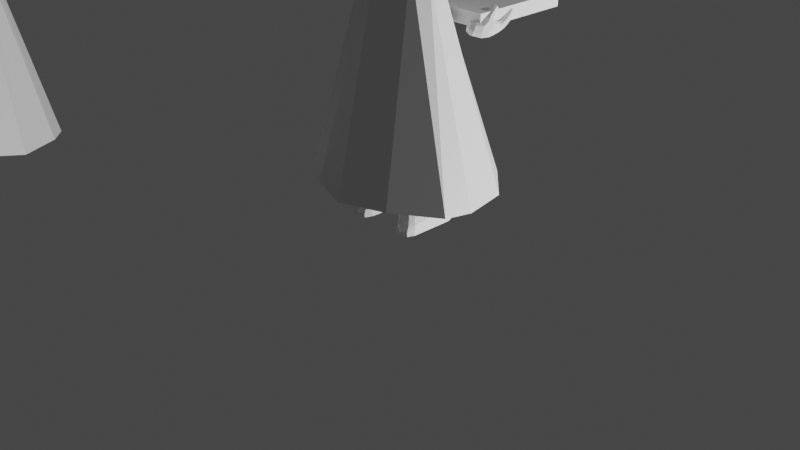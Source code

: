 # Source: pizza_delivery_walk.blend  (saved by Blender 2.93.21; exported with 4.5.12 LTS)
import bpy
from mathutils import Matrix  # noqa: F401  (used for matrix-valued properties, if any)

bpy.ops.wm.read_factory_settings(use_empty=True)
scene = bpy.context.scene
scene.name = 'Scene'

# ---- collections
col_collection = bpy.data.collections.new('Collection'); scene.collection.children.link(col_collection)

# ---- materials (node trees are filled in below, after node groups)
mat_material = bpy.data.materials.new('Material')
mat_material.alpha_threshold = 0.0
mat_material.use_transparent_shadow = False
mat_material.line_color = (0.0, 0.0, 0.0, 1.0)

# ---- material node trees
mat_material.use_nodes = True; mat_material.node_tree.nodes.clear()
_N = mat_material.node_tree.nodes; _L = mat_material.node_tree.links
n0 = _N.new('ShaderNodeOutputMaterial'); n0.name = 'Material Output'; n0.location = (300, 300)
n1 = _N.new('ShaderNodeBsdfPrincipled'); n1.name = 'Principled BSDF'; n1.location = (10, 300)
n1.distribution = 'GGX'
n1.subsurface_method = 'RANDOM_WALK_SKIN'
n1.inputs[2].default_value = 0.4
n1.inputs[3].default_value = 1.45
n1.inputs[27].default_value = (0.0, 0.0, 0.0, 1.0)
n1.inputs[28].default_value = 1.0
_L.new(n1.outputs[0], n0.inputs[0])
n0.is_active_output = True

# ---- world
world_world = bpy.data.worlds.new('World'); scene.world = world_world
world_world.use_nodes = True; world_world.node_tree.nodes.clear()
_N = world_world.node_tree.nodes; _L = world_world.node_tree.links
n0 = _N.new('ShaderNodeOutputWorld'); n0.name = 'World Output'; n0.location = (300, 300)
n1 = _N.new('ShaderNodeBackground'); n1.name = 'Background'; n1.location = (10, 300)
n1.inputs[0].default_value = (0.05088, 0.05088, 0.05088, 1.0)
_L.new(n1.outputs[0], n0.inputs[0])
n0.is_active_output = True
world_world.color = (0.05088, 0.05088, 0.05088)
world_world.use_sun_shadow = False
world_world.sun_shadow_jitter_overblur = 0.0

# ---- cameras
cam_camera = bpy.data.cameras.new('Camera')
cam_camera.clip_end = 100.0
cam_camera.ortho_scale = 7.314

# ---- lights
light_light = bpy.data.lights.new('Light', 'POINT')
light_light.transmission_factor = 0.0
light_light.energy = 5000.0
light_light.shadow_soft_size = 0.1
light_light.shadow_maximum_resolution = 0.006
light_light.use_absolute_resolution = True
light_light_001 = bpy.data.lights.new('Light.001', 'POINT')
light_light_001.transmission_factor = 0.0
light_light_001.energy = 5000.0
light_light_001.shadow_soft_size = 0.1
light_light_001.shadow_maximum_resolution = 0.006
light_light_001.use_absolute_resolution = True

# ---- meshes
me_cube = bpy.data.meshes.new('Cube')
me_cube.from_pydata([(-0.2958, -0.151, 0.2588), (-0.9519, -0.2976, -1.96), (0.0, 0.9775, -1.931), (0.0, -0.3064, 0.246), (0.0, -0.7845, -1.966), (0.0, 0.3998, 0.06824), (-0.895, 0.5011, -1.978), (-1.0, 0.0, -1.979), (-0.9519, -0.2976, -1.96), (-0.2958, -0.151, 0.2588), (-0.3868, -0.009911, 0.1827), (-0.3278, 0.2121, 0.08126), (0.0, 0.5, -1.979), (0.0, 0.0, -1.979), (0.0, -0.2971, -1.966), (-0.1254, 0.3595, 0.064), (-0.3278, 0.2121, 0.08126), (-0.895, 0.5011, -1.978), (-0.522, 0.8841, -1.951), (-0.1321, -0.2521, 0.2527), (-0.482, -0.6101, -1.964), (-0.1196, -0.1485, 0.5932), (-0.1969, -0.1008, 0.596), (0.0, -0.203, 0.5322), (-0.1969, -0.1008, 0.596), (-0.24, 0.001849, 0.596), (-0.2121, 0.1008, 0.596), (0.0, 0.2258, 0.532), (-0.2121, 0.1008, 0.596), (-0.1171, 0.2033, 0.5297), (-0.1039, -0.08368, 0.5936), (-0.1483, -0.05628, 0.5952), (0.0, -0.09841, 0.5918), (-0.1483, -0.05628, 0.5952), (-0.173, 0.002646, 0.5952), (-0.157, 0.05945, 0.5952), (0.0, 0.1104, 0.5917), (-0.157, 0.05945, 0.5952), (-0.1021, 0.09942, 0.5905), (-0.264, -0.04527, 0.8687), (-0.2494, -0.05572, 0.7154), (0.0, 0.2381, 0.8788), (0.0, 0.2361, 0.7155), (0.0, -0.1766, 0.7223), (0.0, -0.1659, 0.8789), (-0.2741, 0.003208, 0.7154), (-0.2834, 0.001098, 0.8687), (-0.264, -0.04527, 0.8687), (-0.2494, -0.05572, 0.7154), (-0.2045, -0.1102, 0.7326), (-0.2232, -0.108, 0.8786), (-0.2708, 0.04579, 0.8687), (-0.258, 0.06001, 0.7154), (-0.258, 0.06001, 0.7154), (-0.2708, 0.04579, 0.8687), (-0.1937, 0.1944, 0.8802), (-0.1593, 0.1992, 0.7309), (-0.1138, -0.163, 0.8775), (-0.03798, -0.1807, 0.7324), (-0.2584, -0.05199, 0.7888), (0.0, 0.2652, 0.7781), (0.0, -0.1937, 0.7877), (-0.2813, 0.002542, 0.7888), (-0.2584, -0.05199, 0.7888), (-0.2235, -0.1135, 0.7925), (-0.2664, 0.05511, 0.7888), (-0.2664, 0.05511, 0.7888), (-0.1758, 0.2055, 0.8028), (-0.06642, -0.1928, 0.8003), (0.0, -0.1271, 1.079), (0.0, -0.07009, 1.134), (-0.255, 0.002117, 1.074), (-0.1217, 0.002574, 1.136), (-0.1626, -0.08136, 1.09), (-0.07203, -0.05949, 1.135), (-0.104, -0.03979, 1.136), (-0.07469, -0.01515, 1.136), (-0.104, -0.03979, 1.136), (-0.1102, 0.04341, 1.136), (0.0, -0.06493, 1.134), (-0.04389, -0.02393, 1.135), (-0.07469, -0.01515, 1.136), (-0.0809, -0.0003397, 1.136), (0.0, -0.02573, 1.135), (-0.06353, -0.02203, 1.135), (-0.1102, 0.04341, 1.136), (-0.07074, 0.07215, 1.133), (0.0, 0.08003, 1.134), (-0.2435, 0.04296, 1.074), (-0.2373, -0.04025, 1.074), (-0.2702, -0.04068, 0.9903), (-0.2995, -0.04827, 0.8733), (0.0, 0.1844, 1.063), (0.0, 0.2189, 0.9797), (0.0, 0.2582, 0.8842), (0.0, -0.1792, 0.9866), (-0.3206, 0.001876, 0.8733), (-0.2879, 0.001687, 0.9903), (-0.2373, -0.04025, 1.074), (-0.2702, -0.04068, 0.9903), (-0.2995, -0.04827, 0.8733), (-0.2494, -0.1332, 0.885), (-0.2152, -0.1205, 1.006), (-0.2435, 0.04296, 1.074), (-0.2764, 0.04253, 0.9903), (-0.3069, 0.05021, 0.8733), (-0.3069, 0.05021, 0.8733), (-0.2764, 0.04253, 0.9903), (-0.1725, 0.143, 1.085), (-0.2054, 0.1775, 1.001), (-0.2234, 0.2107, 0.8862), (-0.1269, -0.2049, 0.8794), (-0.1225, -0.175, 0.9988), (-0.1048, -0.1233, 1.09), (0.0, -0.2036, 0.8802), (0.0, -0.02083, 1.136), (-0.07687, 0.01393, 1.136), (0.0, 0.02673, 1.135), (0.0, 0.02015, 1.136), (0.0, -0.0003364, 1.136), (-0.07687, 0.01393, 1.136), (-0.06308, 0.02398, 1.134), (-0.1608, -0.000798, 0.599), (-0.202, 0.03796, 0.6141), (-0.1771, 0.007442, 0.5977), (-0.1922, 0.02163, 0.6032), (-0.2031, 0.03412, 0.6141), (-0.1447, 0.056, 0.599), (-0.1847, 0.04811, 0.6032), (-0.1634, 0.05612, 0.5977), (-0.2636, 0.03446, 0.6861), (-0.2874, 0.03282, 0.7411), (-0.2458, 0.05657, 0.7192), (-0.2739, 0.03471, 0.7023), (-0.2609, 0.04816, 0.6943), (-0.2695, 0.04793, 0.7067), (-0.2779, 0.04684, 0.7341), (-0.2826, 0.03411, 0.7225), (-0.2749, 0.04747, 0.7194), (-0.2544, 0.05613, 0.7063), (-0.2629, 0.05545, 0.7262), (-0.266, 0.05432, 0.7142), (-0.2625, 0.0383, 0.6861), (-0.2619, -0.0002304, 0.7192), (-0.286, 0.0377, 0.7411), (-0.267, 0.02222, 0.6929), (-0.2727, 0.03888, 0.7023), (-0.2761, 0.02312, 0.7061), (-0.2761, 0.008175, 0.7255), (-0.2668, 0.008252, 0.705), (-0.2771, 0.01349, 0.7135), (-0.2813, 0.03867, 0.7225), (-0.2849, 0.02191, 0.7334), (-0.2817, 0.02303, 0.719), (-0.2932, 0.03704, 0.8144), (-0.2871, 0.0376, 0.7526), (-0.2691, -0.0008804, 0.7925), (-0.2912, 0.03722, 0.7938), (-0.2926, 0.02111, 0.8067), (-0.2913, 0.02211, 0.7916), (-0.2879, 0.02165, 0.7645), (-0.2891, 0.03741, 0.7732), (-0.29, 0.02225, 0.7782), (-0.2834, 0.007516, 0.7988), (-0.2818, 0.007307, 0.779), (-0.2873, 0.01329, 0.7867), (-0.2834, 0.001098, 0.8687), (-0.2943, 0.03693, 0.8259), (-0.2844, 0.005516, 0.8641), (-0.2961, 0.02073, 0.8425), (-0.2887, 0.03205, 0.7526), (-0.2958, 0.02792, 0.8144), (-0.2543, 0.05169, 0.7925), (-0.291, 0.03067, 0.7732), (-0.2819, 0.04512, 0.7652), (-0.284, 0.04359, 0.7785), (-0.2863, 0.04194, 0.8074), (-0.2934, 0.0293, 0.7938), (-0.2855, 0.04271, 0.7919), (-0.269, 0.05188, 0.7797), (-0.2714, 0.05107, 0.7995), (-0.2773, 0.04897, 0.7871), (-0.2708, 0.04579, 0.8687), (-0.2971, 0.02715, 0.8259), (-0.2738, 0.04301, 0.8641), (-0.2907, 0.04001, 0.8425)], [], [(5, 15, 29, 27), (4, 3, 19, 20), (0, 19, 21, 22), (8, 14, 4, 20, 1), (6, 11, 16, 17), (6, 12, 13, 7), (7, 13, 14, 8), (1, 0, 9, 8), (8, 9, 10, 7), (7, 10, 11, 6), (17, 18, 2, 12, 6), (19, 3, 23, 21), (11, 10, 25, 26), (15, 18, 17, 16), (18, 15, 5, 2), (20, 19, 0, 1), (28, 26, 35, 37), (24, 22, 31, 33), (27, 29, 38, 36), (29, 28, 37, 38), (9, 0, 22, 24), (10, 9, 24, 25), (15, 16, 28, 29), (16, 11, 26, 28), (25, 24, 33, 34), (22, 21, 30, 31), (21, 23, 32, 30), (26, 25, 34, 35), (34, 33, 40, 45), (62, 59, 39, 46), (37, 35, 52, 53), (66, 65, 51, 54), (33, 31, 48, 40), (59, 63, 47, 39), (36, 38, 56, 42), (60, 67, 55, 41), (31, 30, 49, 48), (63, 64, 50, 47), (30, 32, 58, 49), (64, 68, 57, 50), (52, 35, 127, 132), (45, 62, 156, 143), (38, 37, 53, 56), (67, 66, 54, 55), (68, 58, 43, 61), (58, 32, 43), (54, 51, 105, 106), (51, 46, 96, 105), (47, 50, 101, 100), (39, 47, 100, 91), (46, 39, 91, 96), (57, 44, 114, 111), (55, 54, 106, 110), (50, 57, 111, 101), (41, 55, 110, 94), (57, 68, 61, 44), (56, 53, 66, 67), (62, 46, 166, 156), (49, 58, 68, 64), (48, 49, 64, 63), (42, 56, 67, 60), (40, 48, 63, 59), (53, 52, 65, 66), (45, 40, 59, 62), (108, 88, 85, 86), (103, 71, 72, 78), (113, 69, 70, 79), (98, 73, 74, 75), (77, 75, 81, 76), (79, 70, 83, 80), (75, 74, 84, 81), (74, 79, 80, 84), (92, 108, 86, 87), (89, 98, 75, 77), (88, 103, 78, 85), (71, 89, 77, 72), (96, 91, 90, 97), (97, 90, 89, 71), (106, 105, 104, 107), (107, 104, 103, 88), (91, 100, 99, 90), (90, 99, 98, 89), (94, 110, 109, 93), (93, 109, 108, 92), (100, 101, 102, 99), (99, 102, 73, 98), (112, 95, 69, 113), (105, 96, 97, 104), (104, 97, 71, 103), (110, 106, 107, 109), (109, 107, 88, 108), (101, 111, 112, 102), (102, 112, 113, 73), (73, 113, 79, 74), (115, 76, 81, 84, 80, 83), (112, 111, 114, 95), (117, 121, 120, 116, 118), (118, 116, 82, 119), (119, 82, 76, 115), (72, 77, 76, 82), (86, 85, 120, 121), (78, 72, 82, 116), (87, 86, 121, 117), (85, 78, 116, 120), (34, 45, 143, 122), (46, 51, 182, 166), (65, 52, 132, 172), (171, 154, 167, 183), (131, 144, 155, 170), (51, 65, 172, 182), (35, 34, 122, 127), (130, 133, 135, 134), (133, 137, 138, 135), (131, 136, 138, 137), (136, 140, 141, 138), (132, 139, 141, 140), (139, 134, 135, 141), (135, 138, 141), (142, 145, 147, 146), (145, 149, 150, 147), (143, 148, 150, 149), (148, 152, 153, 150), (144, 151, 153, 152), (151, 146, 147, 153), (147, 150, 153), (154, 157, 159, 158), (157, 161, 162, 159), (155, 160, 162, 161), (160, 164, 165, 162), (156, 163, 165, 164), (163, 158, 159, 165), (159, 162, 165), (170, 173, 175, 174), (173, 177, 178, 175), (171, 176, 178, 177), (176, 180, 181, 178), (172, 179, 181, 180), (179, 174, 175, 181), (175, 178, 181), (123, 126, 128, 125), (125, 128, 129, 124), (124, 129, 127, 122), (132, 127, 129, 139), (139, 129, 128, 134), (134, 128, 126, 130), (122, 143, 149, 124), (124, 149, 145, 125), (125, 145, 142, 123), (156, 166, 168, 163), (163, 168, 169, 158), (158, 169, 167, 154), (172, 132, 140, 179), (179, 140, 136, 174), (174, 136, 131, 170), (144, 131, 137, 151), (151, 137, 133, 146), (146, 133, 130, 142), (166, 182, 184, 168), (168, 184, 185, 169), (169, 185, 183, 167), (143, 156, 164, 148), (148, 164, 160, 152), (152, 160, 155, 144), (182, 172, 180, 184), (184, 180, 176, 185), (185, 176, 171, 183), (154, 171, 177, 157), (157, 177, 173, 161), (161, 173, 170, 155), (126, 123, 142, 130)])
_uv = me_cube.uv_layers.new(name='UVMap')
_uv.uv.foreach_set('vector', [0.625, 0.375, 0.625, 0.3189, 0.625, 0.3189, 0.625, 0.375, 0.375, 0.875, 0.625, 0.875, 0.6263, 0.9405, 0.3771, 0.9436, 0.6275, 1.0, 0.6263, 0.9405, 0.6263, 0.9405, 0.6275, 1.0, 0.125, 0.6875, 0.25, 0.6875, 0.25, 0.75, 0.187, 0.7185, 0.125, 0.6875, 0.375, 0.1875, 0.625, 0.1875, 0.625, 0.1875, 0.375, 0.1875, 0.125, 0.5625, 0.25, 0.5625, 0.25, 0.625, 0.125, 0.625, 0.125, 0.625, 0.25, 0.625, 0.25, 0.6875, 0.125, 0.6875, 0.375, 0.0625, 0.625, 0.0625, 0.625, 0.0625, 0.375, 0.0625, 0.375, 0.0625, 0.625, 0.0625, 0.625, 0.125, 0.375, 0.125, 0.375, 0.125, 0.625, 0.125, 0.625, 0.1875, 0.375, 0.1875, 0.125, 0.5625, 0.1445, 0.5528, 0.25, 0.5, 0.25, 0.5625, 0.125, 0.5625, 0.6263, 0.9405, 0.625, 0.875, 0.625, 0.875, 0.6263, 0.9405, 0.625, 0.1875, 0.625, 0.125, 0.625, 0.125, 0.625, 0.1875, 0.625, 0.3189, 0.375, 0.2167, 0.375, 0.1875, 0.625, 0.1875, 0.375, 0.2167, 0.625, 0.3189, 0.625, 0.375, 0.375, 0.375, 0.3771, 0.9436, 0.6263, 0.9405, 0.6275, 1.0, 0.3791, 1.011, 0.625, 0.1875, 0.625, 0.1875, 0.625, 0.1875, 0.625, 0.1875, 0.625, 0.0625, 0.625, 0.0625, 0.625, 0.0625, 0.625, 0.0625, 0.625, 0.375, 0.625, 0.3189, 0.625, 0.3189, 0.625, 0.375, 0.625, 0.3189, 0.625, 0.1875, 0.625, 0.1875, 0.625, 0.3189, 0.625, 0.0625, 0.625, 0.0625, 0.625, 0.0625, 0.625, 0.0625, 0.625, 0.125, 0.625, 0.0625, 0.625, 0.0625, 0.625, 0.125, 0.625, 0.3189, 0.625, 0.1875, 0.625, 0.1875, 0.625, 0.3189, 0.625, 0.1875, 0.625, 0.1875, 0.625, 0.1875, 0.625, 0.1875, 0.625, 0.125, 0.625, 0.0625, 0.625, 0.0625, 0.625, 0.125, 0.6275, 1.0, 0.6263, 0.9405, 0.6263, 0.9405, 0.6275, 1.0, 0.6263, 0.9405, 0.625, 0.875, 0.625, 0.875, 0.6263, 0.9405, 0.625, 0.1875, 0.625, 0.125, 0.625, 0.125, 0.625, 0.1875, 0.625, 0.125, 0.625, 0.0625, 0.625, 0.0625, 0.625, 0.125, 0.625, 0.125, 0.625, 0.0625, 0.625, 0.0625, 0.625, 0.125, 0.625, 0.1875, 0.625, 0.1875, 0.625, 0.1875, 0.625, 0.1875, 0.625, 0.1875, 0.625, 0.1875, 0.625, 0.1875, 0.625, 0.1875, 0.6275, 1.0, 0.6275, 1.0, 0.6275, 1.0, 0.6275, 1.0, 0.6275, 1.0, 0.6275, 1.0, 0.6275, 1.0, 0.6275, 1.0, 0.625, 0.375, 0.625, 0.3189, 0.625, 0.3189, 0.625, 0.375, 0.625, 0.375, 0.625, 0.3189, 0.625, 0.3189, 0.625, 0.375, 0.6275, 1.0, 0.6263, 0.9405, 0.6263, 0.9405, 0.6275, 1.0, 0.6275, 1.0, 0.6263, 0.9405, 0.6263, 0.9405, 0.6275, 1.0, 0.6263, 0.9405, 0.625, 0.875, 0.6255, 0.8996, 0.6263, 0.9405, 0.6263, 0.9405, 0.6256, 0.9037, 0.6257, 0.9077, 0.6263, 0.9405, 0.625, 0.1875, 0.625, 0.1875, 0.625, 0.1875, 0.625, 0.1875, 0.625, 0.125, 0.625, 0.125, 0.625, 0.125, 0.625, 0.125, 0.625, 0.3189, 0.625, 0.1875, 0.625, 0.1875, 0.625, 0.3189, 0.625, 0.3189, 0.625, 0.1875, 0.625, 0.1875, 0.625, 0.3189, 0.6256, 0.9037, 0.6255, 0.8996, 0.625, 0.875, 0.625, 0.875, 0.6255, 0.8996, 0.625, 0.875, 0.625, 0.875, 0.625, 0.1875, 0.625, 0.1875, 0.625, 0.1875, 0.625, 0.1875, 0.625, 0.1875, 0.625, 0.125, 0.625, 0.125, 0.625, 0.1875, 0.6275, 1.0, 0.6263, 0.9405, 0.6263, 0.9405, 0.6275, 1.0, 0.6275, 1.0, 0.6275, 1.0, 0.6275, 1.0, 0.6275, 1.0, 0.625, 0.125, 0.625, 0.0625, 0.625, 0.0625, 0.625, 0.125, 0.6257, 0.9077, 0.625, 0.875, 0.625, 0.875, 0.6257, 0.9077, 0.625, 0.3189, 0.625, 0.1875, 0.625, 0.1875, 0.625, 0.3189, 0.6263, 0.9405, 0.6257, 0.9077, 0.6257, 0.9077, 0.6263, 0.9405, 0.625, 0.375, 0.625, 0.3189, 0.625, 0.3189, 0.625, 0.375, 0.6257, 0.9077, 0.6256, 0.9037, 0.625, 0.875, 0.625, 0.875, 0.625, 0.3189, 0.625, 0.1875, 0.625, 0.1875, 0.625, 0.3189, 0.625, 0.125, 0.625, 0.125, 0.625, 0.1256, 0.625, 0.125, 0.6263, 0.9405, 0.6255, 0.8996, 0.6256, 0.9037, 0.6263, 0.9405, 0.6275, 1.0, 0.6263, 0.9405, 0.6263, 0.9405, 0.6275, 1.0, 0.625, 0.375, 0.625, 0.3189, 0.625, 0.3189, 0.625, 0.375, 0.6275, 1.0, 0.6275, 1.0, 0.6275, 1.0, 0.6275, 1.0, 0.625, 0.1875, 0.625, 0.1875, 0.625, 0.1875, 0.625, 0.1875, 0.625, 0.125, 0.625, 0.0625, 0.625, 0.0625, 0.625, 0.125, 0.625, 0.3189, 0.625, 0.1875, 0.625, 0.1875, 0.625, 0.3189, 0.625, 0.1875, 0.625, 0.125, 0.625, 0.125, 0.625, 0.1875, 0.6256, 0.9069, 0.625, 0.875, 0.625, 0.875, 0.6256, 0.9069, 0.6275, 1.0, 0.6263, 0.9405, 0.6263, 0.9405, 0.6275, 1.0, 0.875, 0.6875, 0.875, 0.6875, 0.875, 0.6875, 0.875, 0.6875, 0.6256, 0.9069, 0.625, 0.875, 0.625, 0.875, 0.6256, 0.9069, 0.6275, 1.0, 0.6263, 0.9405, 0.6263, 0.9405, 0.6275, 1.0, 0.6263, 0.9405, 0.6256, 0.9069, 0.6256, 0.9069, 0.6263, 0.9405, 0.625, 0.375, 0.625, 0.3189, 0.625, 0.3189, 0.625, 0.375, 0.852, 0.7068, 0.852, 0.7068, 0.875, 0.6875, 0.875, 0.6875, 0.625, 0.1875, 0.625, 0.1875, 0.625, 0.1875, 0.625, 0.1875, 0.625, 0.125, 0.625, 0.0625, 0.625, 0.0625, 0.625, 0.125, 0.625, 0.125, 0.625, 0.0625, 0.625, 0.0625, 0.625, 0.125, 0.625, 0.125, 0.625, 0.0625, 0.625, 0.0625, 0.625, 0.125, 0.625, 0.1875, 0.625, 0.1875, 0.625, 0.1875, 0.625, 0.1875, 0.625, 0.1875, 0.625, 0.1875, 0.625, 0.1875, 0.625, 0.1875, 0.6275, 1.0, 0.6275, 1.0, 0.6275, 1.0, 0.6275, 1.0, 0.6275, 1.0, 0.6275, 1.0, 0.6275, 1.0, 0.6275, 1.0, 0.625, 0.375, 0.625, 0.3189, 0.625, 0.3189, 0.625, 0.375, 0.625, 0.375, 0.625, 0.3189, 0.625, 0.3189, 0.625, 0.375, 0.6275, 1.0, 0.6263, 0.9405, 0.6263, 0.9405, 0.6275, 1.0, 0.6275, 1.0, 0.6263, 0.9405, 0.6263, 0.9405, 0.6275, 1.0, 0.6256, 0.9069, 0.625, 0.875, 0.625, 0.875, 0.6256, 0.9069, 0.625, 0.1875, 0.625, 0.125, 0.625, 0.125, 0.625, 0.1875, 0.625, 0.1875, 0.625, 0.125, 0.625, 0.125, 0.625, 0.1875, 0.625, 0.3189, 0.625, 0.1875, 0.625, 0.1875, 0.625, 0.3189, 0.625, 0.3189, 0.625, 0.1875, 0.625, 0.1875, 0.625, 0.3189, 0.6263, 0.9405, 0.6257, 0.9077, 0.6256, 0.907, 0.6263, 0.9391, 0.6263, 0.9405, 0.6256, 0.9069, 0.6256, 0.9069, 0.6263, 0.9405, 0.6263, 0.9405, 0.6256, 0.9069, 0.6256, 0.9069, 0.6263, 0.9405, 0.75, 0.6875, 0.875, 0.6875, 0.875, 0.6875, 0.8154, 0.7173, 0.7818, 0.7341, 0.75, 0.75, 0.6256, 0.907, 0.6257, 0.9077, 0.625, 0.875, 0.625, 0.875, 0.75, 0.5, 0.7874, 0.5187, 0.875, 0.5625, 0.875, 0.5625, 0.75, 0.5625, 0.75, 0.5625, 0.875, 0.5625, 0.875, 0.625, 0.75, 0.625, 0.75, 0.625, 0.875, 0.625, 0.875, 0.6875, 0.75, 0.6875, 0.625, 0.125, 0.625, 0.0625, 0.625, 0.0625, 0.625, 0.125, 0.625, 0.3189, 0.625, 0.1875, 0.625, 0.1875, 0.625, 0.3189, 0.625, 0.1875, 0.625, 0.125, 0.625, 0.125, 0.625, 0.1875, 0.625, 0.375, 0.625, 0.3189, 0.625, 0.3189, 0.625, 0.375, 0.625, 0.1875, 0.625, 0.1875, 0.625, 0.1875, 0.625, 0.1875, 0.625, 0.125, 0.625, 0.125, 0.625, 0.125, 0.625, 0.125, 0.625, 0.125, 0.625, 0.1875, 0.625, 0.187, 0.625, 0.1256, 0.625, 0.1875, 0.625, 0.1875, 0.625, 0.1875, 0.625, 0.1875, 0.625, 0.1506, 0.625, 0.1618, 0.625, 0.1623, 0.625, 0.1501, 0.625, 0.1535, 0.625, 0.159, 0.625, 0.1594, 0.625, 0.153, 0.625, 0.1875, 0.625, 0.1875, 0.625, 0.1875, 0.625, 0.187, 0.625, 0.1875, 0.625, 0.125, 0.625, 0.125, 0.625, 0.1875, 0.625, 0.1541, 0.625, 0.1549, 0.625, 0.1702, 0.625, 0.1702, 0.625, 0.1549, 0.625, 0.154, 0.625, 0.1699, 0.625, 0.1702, 0.625, 0.1535, 0.625, 0.1703, 0.625, 0.1706, 0.625, 0.1549, 0.625, 0.1703, 0.625, 0.1875, 0.625, 0.1875, 0.625, 0.1706, 0.625, 0.1875, 0.625, 0.1875, 0.625, 0.1875, 0.625, 0.1875, 0.625, 0.1875, 0.625, 0.1875, 0.625, 0.1875, 0.625, 0.1875, 0.625, 0.1702, 0.625, 0.1706, 0.625, 0.1875, 0.625, 0.1584, 0.625, 0.1417, 0.625, 0.1429, 0.625, 0.1595, 0.625, 0.1417, 0.625, 0.125, 0.625, 0.125, 0.625, 0.1429, 0.625, 0.125, 0.625, 0.125, 0.625, 0.125, 0.625, 0.125, 0.625, 0.125, 0.625, 0.125, 0.625, 0.125, 0.625, 0.125, 0.625, 0.159, 0.625, 0.1599, 0.625, 0.1435, 0.625, 0.1423, 0.625, 0.1599, 0.625, 0.1617, 0.625, 0.1447, 0.625, 0.1435, 0.625, 0.1429, 0.625, 0.125, 0.625, 0.1435, 0.625, 0.1618, 0.625, 0.1609, 0.625, 0.144, 0.625, 0.1434, 0.625, 0.1609, 0.625, 0.161, 0.625, 0.144, 0.625, 0.144, 0.625, 0.1594, 0.625, 0.1428, 0.625, 0.1436, 0.625, 0.1602, 0.625, 0.1428, 0.625, 0.125, 0.625, 0.125, 0.625, 0.1436, 0.625, 0.125, 0.625, 0.125, 0.625, 0.125, 0.625, 0.125, 0.625, 0.125, 0.625, 0.125, 0.625, 0.125, 0.625, 0.125, 0.625, 0.144, 0.625, 0.1436, 0.625, 0.125, 0.625, 0.153, 0.625, 0.1522, 0.625, 0.1689, 0.625, 0.1701, 0.625, 0.1522, 0.625, 0.1507, 0.625, 0.1679, 0.625, 0.1689, 0.625, 0.1506, 0.625, 0.1689, 0.625, 0.1686, 0.625, 0.1515, 0.625, 0.1689, 0.625, 0.1875, 0.625, 0.1875, 0.625, 0.1686, 0.625, 0.1875, 0.625, 0.1875, 0.625, 0.1875, 0.625, 0.1875, 0.625, 0.1875, 0.625, 0.1875, 0.625, 0.1875, 0.625, 0.1875, 0.625, 0.1689, 0.625, 0.1686, 0.625, 0.1875, 0.625, 0.1584, 0.625, 0.1541, 0.625, 0.1705, 0.625, 0.1414, 0.625, 0.1414, 0.625, 0.1705, 0.625, 0.1849, 0.625, 0.1269, 0.625, 0.1269, 0.625, 0.1849, 0.625, 0.1875, 0.625, 0.125, 0.625, 0.1875, 0.625, 0.1875, 0.625, 0.1849, 0.625, 0.1875, 0.625, 0.1875, 0.625, 0.1849, 0.625, 0.1705, 0.625, 0.1702, 0.625, 0.1702, 0.625, 0.1705, 0.625, 0.1541, 0.625, 0.1541, 0.625, 0.125, 0.625, 0.125, 0.625, 0.125, 0.625, 0.1269, 0.625, 0.1269, 0.625, 0.125, 0.625, 0.1417, 0.625, 0.1414, 0.625, 0.1414, 0.625, 0.1417, 0.625, 0.1584, 0.625, 0.1584, 0.625, 0.125, 0.625, 0.1256, 0.625, 0.1277, 0.625, 0.125, 0.625, 0.125, 0.625, 0.1277, 0.625, 0.144, 0.625, 0.1434, 0.625, 0.1434, 0.625, 0.144, 0.625, 0.1623, 0.625, 0.1618, 0.625, 0.1875, 0.625, 0.1875, 0.625, 0.1875, 0.625, 0.1875, 0.625, 0.1875, 0.625, 0.1875, 0.625, 0.1703, 0.625, 0.1701, 0.625, 0.1701, 0.625, 0.1703, 0.625, 0.1535, 0.625, 0.153, 0.625, 0.159, 0.625, 0.1535, 0.625, 0.1549, 0.625, 0.1599, 0.625, 0.1599, 0.625, 0.1549, 0.625, 0.1549, 0.625, 0.1595, 0.625, 0.1595, 0.625, 0.1549, 0.625, 0.1541, 0.625, 0.1584, 0.625, 0.1256, 0.625, 0.187, 0.625, 0.1851, 0.625, 0.1277, 0.625, 0.1277, 0.625, 0.1851, 0.625, 0.1686, 0.625, 0.144, 0.625, 0.144, 0.625, 0.1686, 0.625, 0.1501, 0.625, 0.1623, 0.625, 0.125, 0.625, 0.125, 0.625, 0.125, 0.625, 0.125, 0.625, 0.125, 0.625, 0.125, 0.625, 0.1428, 0.625, 0.1423, 0.625, 0.1423, 0.625, 0.1428, 0.625, 0.1594, 0.625, 0.159, 0.625, 0.187, 0.625, 0.1875, 0.625, 0.1875, 0.625, 0.1851, 0.625, 0.1851, 0.625, 0.1875, 0.625, 0.1689, 0.625, 0.1686, 0.625, 0.1686, 0.625, 0.1689, 0.625, 0.1506, 0.625, 0.1501, 0.625, 0.1618, 0.625, 0.1506, 0.625, 0.1515, 0.625, 0.1609, 0.625, 0.1609, 0.625, 0.1515, 0.625, 0.1522, 0.625, 0.1602, 0.625, 0.1602, 0.625, 0.1522, 0.625, 0.153, 0.625, 0.1594, 0.625, 0.1541, 0.625, 0.1584, 0.625, 0.1584, 0.625, 0.1541])
me_cube.materials.append(mat_material)
me_cube.use_remesh_preserve_volume = False
me_cube.use_remesh_preserve_attributes = False
me_cube.use_mirror_vertex_groups = False
me_cube.update()
me_cube_001 = bpy.data.meshes.new('Cube.001')
me_cube_001.from_pydata([(-0.2132, -0.1784, 1.0), (-0.9519, -0.4932, -1.878), (0.0, 0.9775, -1.931), (0.0, -0.3056, 0.9896), (0.0, -1.0, -1.979), (0.0, 0.3248, 0.9893), (-0.895, 0.5745, -1.905), (-1.0, 0.0, -1.979), (-0.9519, -0.4932, -1.878), (-0.2132, -0.1784, 1.0), (-0.2681, -0.0004843, 1.0), (-0.2325, 0.171, 1.0), (0.0, 0.2206, 1.0), (0.0, 0.0, 1.0), (0.0, -0.2206, 1.0), (0.0, 0.5, -1.979), (0.0, 0.0, -1.979), (0.0, -0.5, -1.979), (-0.1105, 0.2917, 0.9859), (-0.2325, 0.171, 1.0), (-0.895, 0.5745, -1.905), (-0.522, 0.8841, -1.951), (-0.1145, -0.2612, 0.995), (-0.482, -0.8344, -1.994)], [], [(14, 9, 0, 22, 3), (4, 3, 22, 23), (5, 18, 19, 11, 12), (8, 17, 4, 23, 1), (6, 11, 19, 20), (6, 15, 16, 7), (7, 16, 17, 8), (1, 0, 9, 8), (8, 9, 10, 7), (7, 10, 11, 6), (20, 21, 2, 15, 6), (12, 11, 10, 13), (13, 10, 9, 14), (18, 21, 20, 19), (21, 18, 5, 2), (23, 22, 0, 1)])
_uv = me_cube_001.uv_layers.new(name='UVMap')
_uv.uv.foreach_set('vector', [0.75, 0.6875, 0.875, 0.6875, 0.875, 0.6875, 0.8154, 0.7173, 0.75, 0.75, 0.375, 0.875, 0.625, 0.875, 0.6263, 0.9405, 0.3771, 0.9436, 0.75, 0.5, 0.7874, 0.5187, 0.875, 0.5625, 0.875, 0.5625, 0.75, 0.5625, 0.125, 0.6875, 0.25, 0.6875, 0.25, 0.75, 0.187, 0.7185, 0.125, 0.6875, 0.375, 0.1875, 0.625, 0.1875, 0.625, 0.1875, 0.375, 0.1875, 0.125, 0.5625, 0.25, 0.5625, 0.25, 0.625, 0.125, 0.625, 0.125, 0.625, 0.25, 0.625, 0.25, 0.6875, 0.125, 0.6875, 0.375, 0.0625, 0.625, 0.0625, 0.625, 0.0625, 0.375, 0.0625, 0.375, 0.0625, 0.625, 0.0625, 0.625, 0.125, 0.375, 0.125, 0.375, 0.125, 0.625, 0.125, 0.625, 0.1875, 0.375, 0.1875, 0.125, 0.5625, 0.1445, 0.5528, 0.25, 0.5, 0.25, 0.5625, 0.125, 0.5625, 0.75, 0.5625, 0.875, 0.5625, 0.875, 0.625, 0.75, 0.625, 0.75, 0.625, 0.875, 0.625, 0.875, 0.6875, 0.75, 0.6875, 0.625, 0.3189, 0.375, 0.2167, 0.375, 0.1875, 0.625, 0.1875, 0.375, 0.2167, 0.625, 0.3189, 0.625, 0.375, 0.375, 0.375, 0.3771, 0.9436, 0.6263, 0.9405, 0.6275, 1.0, 0.3791, 1.011])
me_cube_001.materials.append(mat_material)
me_cube_001.use_remesh_preserve_volume = False
me_cube_001.use_remesh_preserve_attributes = False
me_cube_001.use_mirror_vertex_groups = False
me_cube_001.update()
me_cylinder_001 = bpy.data.meshes.new('Cylinder.001')
me_cylinder_001.from_pydata([(0.0, 1.0, -1.0), (0.0, 1.0, 0.8578), (0.0, -1.223, -1.0), (-0.7071, -0.9303, -1.0), (-1.0, 1.192e-08, -1.0), (-1.0, 1.192e-08, 0.8578), (-0.7071, 0.7071, -1.0), (-0.7071, 0.7071, 0.8578), (0.0, 0.7363, 0.02198), (0.0, -1.0, 0.02198), (-0.7071, -0.7071, 0.02198), (-1.0, 1.192e-08, 0.02979), (-0.7071, 0.4434, 0.02198), (0.0, -5.382, 0.8578), (-0.7071, -5.15, 0.8578), (-1.0, -4.443, 0.8578), (0.0, 0.7401, 0.4636), (0.0, 1.0, 0.674), (-1.0, 1.192e-08, 0.674), (-1.003, -0.0309, 0.4636), (-0.7071, 0.7071, 0.674), (-0.71, 0.5545, 0.4636), (0.0, -5.544, 0.674), (0.0, -5.534, 0.5054), (-0.7071, -5.251, 0.674), (-0.71, -5.241, 0.5054), (-1.0, -4.443, 0.674), (-1.003, -4.433, 0.5132), (0.0, -4.689, 0.1308), (0.0, -5.443, 0.3482), (-0.7071, -4.395, 0.1308), (-0.7071, -5.15, 0.3482), (-1.0, -3.678, 0.1308), (-1.0, -4.341, 0.3482), (0.0, 0.7363, 0.02198), (0.0, 1.0, -1.0), (-0.7071, 0.7071, -1.0), (0.0, -1.223, -1.0), (-0.7071, -0.9303, -1.0), (0.0, -1.0, 0.02198), (-0.7071, -0.7071, 0.02198), (0.7071, -0.9303, -1.0), (1.0, 1.192e-08, -1.0), (1.0, 1.192e-08, 0.8578), (0.7071, 0.7071, -1.0), (0.7071, 0.7071, 0.8578), (0.7071, -0.7071, 0.02198), (1.0, 1.192e-08, 0.02979), (0.7071, 0.4434, 0.02198), (0.7071, -5.15, 0.8578), (1.0, -4.443, 0.8578), (1.0, 1.192e-08, 0.674), (1.003, -0.0309, 0.4636), (0.7071, 0.7071, 0.674), (0.71, 0.5545, 0.4636), (0.7071, -5.251, 0.674), (0.71, -5.241, 0.5054), (1.0, -4.443, 0.674), (1.003, -4.433, 0.5132), (0.7071, -4.395, 0.1308), (0.7071, -5.15, 0.3482), (1.0, -3.678, 0.1308), (1.0, -4.341, 0.3482), (0.7071, 0.7071, -1.0), (0.7071, -0.9303, -1.0), (0.7071, -0.7071, 0.02198)], [(36, 35), (37, 38), (39, 40), (63, 35), (37, 64), (39, 65)], [(1, 7, 5, 14, 13), (5, 15, 14), (31, 25, 27, 33), (18, 5, 7, 20), (20, 7, 1, 17), (6, 12, 8, 0), (4, 11, 12, 6), (3, 10, 11, 4), (2, 9, 10, 3), (22, 13, 14, 24), (24, 14, 15, 26), (11, 10, 30, 32), (29, 23, 25, 31), (5, 18, 26, 15), (18, 19, 27, 26), (19, 11, 32, 33, 27), (25, 24, 26, 27), (10, 9, 28, 30), (23, 22, 24, 25), (12, 21, 16, 8), (21, 20, 17, 16), (11, 19, 21, 12), (19, 18, 20, 21), (31, 33, 32, 30), (29, 31, 30, 28), (6, 0, 2, 3, 4), (1, 13, 49, 43, 45), (43, 49, 50), (60, 62, 58, 56), (51, 53, 45, 43), (53, 17, 1, 45), (44, 0, 8, 48), (42, 44, 48, 47), (41, 42, 47, 46), (2, 41, 46, 9), (22, 55, 49, 13), (55, 57, 50, 49), (47, 61, 59, 46), (29, 60, 56, 23), (43, 50, 57, 51), (51, 57, 58, 52), (52, 58, 62, 61, 47), (56, 58, 57, 55), (46, 59, 28, 9), (23, 56, 55, 22), (48, 8, 16, 54), (54, 16, 17, 53), (47, 48, 54, 52), (52, 54, 53, 51), (60, 59, 61, 62), (29, 28, 59, 60), (44, 42, 41, 2, 0)])
_uv = me_cylinder_001.uv_layers.new(name='UVMap')
_uv.uv.foreach_set('vector', [0.25, 0.49, 0.08029, 0.4197, 0.01, 0.25, 0.08029, 0.08029, 0.25, 0.01, 0.01, 0.25, 0.01, 0.25, 0.08029, 0.08029, 0.375, 0.8029, 0.375, 0.837, 0.25, 0.837, 0.25, 0.8029, 0.25, 0.9185, 0.25, 1.0, 0.125, 1.0, 0.125, 0.9185, 0.125, 0.9185, 0.125, 1.0, 0.0, 1.0, 0.0, 0.9185, 0.125, 0.5, 0.125, 0.7555, 0.0, 0.7555, 0.0, 0.5, 0.25, 0.5, 0.25, 0.7555, 0.125, 0.7555, 0.125, 0.5, 0.375, 0.5, 0.375, 0.7555, 0.25, 0.7555, 0.25, 0.5, 0.5, 0.5, 0.5, 0.7555, 0.375, 0.7555, 0.375, 0.5, 0.5, 0.9185, 0.5, 1.0, 0.375, 1.0, 0.375, 0.9185, 0.375, 0.9185, 0.375, 1.0, 0.25, 1.0, 0.25, 0.9185, 0.25, 0.7555, 0.375, 0.7555, 0.375, 0.7555, 0.25, 0.7555, 0.5, 0.8029, 0.5, 0.837, 0.375, 0.837, 0.375, 0.8029, 0.25, 1.0, 0.25, 0.9185, 0.25, 0.9185, 0.25, 1.0, 0.25, 0.9185, 0.25, 0.837, 0.25, 0.837, 0.25, 0.9185, 0.25, 0.837, 0.25, 0.7555, 0.25, 0.7555, 0.25, 0.8029, 0.25, 0.837, 0.375, 0.837, 0.375, 0.9185, 0.25, 0.9185, 0.25, 0.837, 0.375, 0.7555, 0.5, 0.7555, 0.5, 0.7555, 0.375, 0.7555, 0.5, 0.837, 0.5, 0.9185, 0.375, 0.9185, 0.375, 0.837, 0.125, 0.7555, 0.125, 0.837, 0.0, 0.837, 0.0, 0.7555, 0.125, 0.837, 0.125, 0.9185, 0.0, 0.9185, 0.0, 0.837, 0.25, 0.7555, 0.25, 0.837, 0.125, 0.837, 0.125, 0.7555, 0.25, 0.837, 0.25, 0.9185, 0.125, 0.9185, 0.125, 0.837, 0.375, 0.8029, 0.25, 0.8029, 0.25, 0.7555, 0.375, 0.7555, 0.5, 0.8029, 0.375, 0.8029, 0.375, 0.7555, 0.5, 0.7555, 0.5803, 0.4197, 0.75, 0.49, 0.75, 0.01, 0.5803, 0.08029, 0.51, 0.25, 0.25, 0.49, 0.25, 0.01, 0.08029, 0.08029, 0.01, 0.25, 0.08029, 0.4197, 0.01, 0.25, 0.08029, 0.08029, 0.01, 0.25, 0.375, 0.8029, 0.25, 0.8029, 0.25, 0.837, 0.375, 0.837, 0.25, 0.9185, 0.125, 0.9185, 0.125, 1.0, 0.25, 1.0, 0.125, 0.9185, 0.0, 0.9185, 0.0, 1.0, 0.125, 1.0, 0.125, 0.5, 0.0, 0.5, 0.0, 0.7555, 0.125, 0.7555, 0.25, 0.5, 0.125, 0.5, 0.125, 0.7555, 0.25, 0.7555, 0.375, 0.5, 0.25, 0.5, 0.25, 0.7555, 0.375, 0.7555, 0.5, 0.5, 0.375, 0.5, 0.375, 0.7555, 0.5, 0.7555, 0.5, 0.9185, 0.375, 0.9185, 0.375, 1.0, 0.5, 1.0, 0.375, 0.9185, 0.25, 0.9185, 0.25, 1.0, 0.375, 1.0, 0.25, 0.7555, 0.25, 0.7555, 0.375, 0.7555, 0.375, 0.7555, 0.5, 0.8029, 0.375, 0.8029, 0.375, 0.837, 0.5, 0.837, 0.25, 1.0, 0.25, 1.0, 0.25, 0.9185, 0.25, 0.9185, 0.25, 0.9185, 0.25, 0.9185, 0.25, 0.837, 0.25, 0.837, 0.25, 0.837, 0.25, 0.837, 0.25, 0.8029, 0.25, 0.7555, 0.25, 0.7555, 0.375, 0.837, 0.25, 0.837, 0.25, 0.9185, 0.375, 0.9185, 0.375, 0.7555, 0.375, 0.7555, 0.5, 0.7555, 0.5, 0.7555, 0.5, 0.837, 0.375, 0.837, 0.375, 0.9185, 0.5, 0.9185, 0.125, 0.7555, 0.0, 0.7555, 0.0, 0.837, 0.125, 0.837, 0.125, 0.837, 0.0, 0.837, 0.0, 0.9185, 0.125, 0.9185, 0.25, 0.7555, 0.125, 0.7555, 0.125, 0.837, 0.25, 0.837, 0.25, 0.837, 0.125, 0.837, 0.125, 0.9185, 0.25, 0.9185, 0.375, 0.8029, 0.375, 0.7555, 0.25, 0.7555, 0.25, 0.8029, 0.5, 0.8029, 0.5, 0.7555, 0.375, 0.7555, 0.375, 0.8029, 0.5803, 0.4197, 0.51, 0.25, 0.5803, 0.08029, 0.75, 0.01, 0.75, 0.49])
me_cylinder_001.use_remesh_fix_poles = True
me_cylinder_001.use_remesh_preserve_attributes = False
me_cylinder_001.update()
me_cylinder_002 = bpy.data.meshes.new('Cylinder.002')
me_cylinder_002.from_pydata([(0.0, 1.0, -1.0), (0.0, 1.0, 0.8578), (0.0, -1.223, -1.0), (-0.7071, -0.9303, -1.0), (-1.0, 1.192e-08, -1.0), (-1.0, 1.192e-08, 0.8578), (-0.7071, 0.7071, -1.0), (-0.7071, 0.7071, 0.8578), (0.0, 0.7363, 0.02198), (0.0, -1.0, 0.02198), (-0.7071, -0.7071, 0.02198), (-1.0, 1.192e-08, 0.02979), (-0.7071, 0.4434, 0.02198), (0.0, -5.382, 0.8578), (-0.7071, -5.15, 0.8578), (-1.0, -4.443, 0.8578), (0.0, 0.7401, 0.4636), (0.0, 1.0, 0.674), (-1.0, 1.192e-08, 0.674), (-1.003, -0.0309, 0.4636), (-0.7071, 0.7071, 0.674), (-0.71, 0.5545, 0.4636), (0.0, -5.544, 0.674), (0.0, -5.534, 0.5054), (-0.7071, -5.251, 0.674), (-0.71, -5.241, 0.5054), (-1.0, -4.443, 0.674), (-1.003, -4.433, 0.5132), (0.0, -4.689, 0.1308), (0.0, -5.443, 0.3482), (-0.7071, -4.395, 0.1308), (-0.7071, -5.15, 0.3482), (-1.0, -3.678, 0.1308), (-1.0, -4.341, 0.3482), (0.0, 0.7363, 0.02198), (0.0, 1.0, -1.0), (-0.7071, 0.7071, -1.0), (0.0, -1.223, -1.0), (-0.7071, -0.9303, -1.0), (0.0, -1.0, 0.02198), (-0.7071, -0.7071, 0.02198), (0.7071, -0.9303, -1.0), (1.0, 1.192e-08, -1.0), (1.0, 1.192e-08, 0.8578), (0.7071, 0.7071, -1.0), (0.7071, 0.7071, 0.8578), (0.7071, -0.7071, 0.02198), (1.0, 1.192e-08, 0.02979), (0.7071, 0.4434, 0.02198), (0.7071, -5.15, 0.8578), (1.0, -4.443, 0.8578), (1.0, 1.192e-08, 0.674), (1.003, -0.0309, 0.4636), (0.7071, 0.7071, 0.674), (0.71, 0.5545, 0.4636), (0.7071, -5.251, 0.674), (0.71, -5.241, 0.5054), (1.0, -4.443, 0.674), (1.003, -4.433, 0.5132), (0.7071, -4.395, 0.1308), (0.7071, -5.15, 0.3482), (1.0, -3.678, 0.1308), (1.0, -4.341, 0.3482), (0.7071, 0.7071, -1.0), (0.7071, -0.9303, -1.0), (0.7071, -0.7071, 0.02198)], [(36, 35), (37, 38), (39, 40), (63, 35), (37, 64), (39, 65)], [(1, 7, 5, 14, 13), (5, 15, 14), (31, 25, 27, 33), (18, 5, 7, 20), (20, 7, 1, 17), (6, 12, 8, 0), (4, 11, 12, 6), (3, 10, 11, 4), (2, 9, 10, 3), (22, 13, 14, 24), (24, 14, 15, 26), (11, 10, 30, 32), (29, 23, 25, 31), (5, 18, 26, 15), (18, 19, 27, 26), (19, 11, 32, 33, 27), (25, 24, 26, 27), (10, 9, 28, 30), (23, 22, 24, 25), (12, 21, 16, 8), (21, 20, 17, 16), (11, 19, 21, 12), (19, 18, 20, 21), (31, 33, 32, 30), (29, 31, 30, 28), (6, 0, 2, 3, 4), (1, 13, 49, 43, 45), (43, 49, 50), (60, 62, 58, 56), (51, 53, 45, 43), (53, 17, 1, 45), (44, 0, 8, 48), (42, 44, 48, 47), (41, 42, 47, 46), (2, 41, 46, 9), (22, 55, 49, 13), (55, 57, 50, 49), (47, 61, 59, 46), (29, 60, 56, 23), (43, 50, 57, 51), (51, 57, 58, 52), (52, 58, 62, 61, 47), (56, 58, 57, 55), (46, 59, 28, 9), (23, 56, 55, 22), (48, 8, 16, 54), (54, 16, 17, 53), (47, 48, 54, 52), (52, 54, 53, 51), (60, 59, 61, 62), (29, 28, 59, 60), (44, 42, 41, 2, 0)])
_uv = me_cylinder_002.uv_layers.new(name='UVMap')
_uv.uv.foreach_set('vector', [0.25, 0.49, 0.08029, 0.4197, 0.01, 0.25, 0.08029, 0.08029, 0.25, 0.01, 0.01, 0.25, 0.01, 0.25, 0.08029, 0.08029, 0.375, 0.8029, 0.375, 0.837, 0.25, 0.837, 0.25, 0.8029, 0.25, 0.9185, 0.25, 1.0, 0.125, 1.0, 0.125, 0.9185, 0.125, 0.9185, 0.125, 1.0, 0.0, 1.0, 0.0, 0.9185, 0.125, 0.5, 0.125, 0.7555, 0.0, 0.7555, 0.0, 0.5, 0.25, 0.5, 0.25, 0.7555, 0.125, 0.7555, 0.125, 0.5, 0.375, 0.5, 0.375, 0.7555, 0.25, 0.7555, 0.25, 0.5, 0.5, 0.5, 0.5, 0.7555, 0.375, 0.7555, 0.375, 0.5, 0.5, 0.9185, 0.5, 1.0, 0.375, 1.0, 0.375, 0.9185, 0.375, 0.9185, 0.375, 1.0, 0.25, 1.0, 0.25, 0.9185, 0.25, 0.7555, 0.375, 0.7555, 0.375, 0.7555, 0.25, 0.7555, 0.5, 0.8029, 0.5, 0.837, 0.375, 0.837, 0.375, 0.8029, 0.25, 1.0, 0.25, 0.9185, 0.25, 0.9185, 0.25, 1.0, 0.25, 0.9185, 0.25, 0.837, 0.25, 0.837, 0.25, 0.9185, 0.25, 0.837, 0.25, 0.7555, 0.25, 0.7555, 0.25, 0.8029, 0.25, 0.837, 0.375, 0.837, 0.375, 0.9185, 0.25, 0.9185, 0.25, 0.837, 0.375, 0.7555, 0.5, 0.7555, 0.5, 0.7555, 0.375, 0.7555, 0.5, 0.837, 0.5, 0.9185, 0.375, 0.9185, 0.375, 0.837, 0.125, 0.7555, 0.125, 0.837, 0.0, 0.837, 0.0, 0.7555, 0.125, 0.837, 0.125, 0.9185, 0.0, 0.9185, 0.0, 0.837, 0.25, 0.7555, 0.25, 0.837, 0.125, 0.837, 0.125, 0.7555, 0.25, 0.837, 0.25, 0.9185, 0.125, 0.9185, 0.125, 0.837, 0.375, 0.8029, 0.25, 0.8029, 0.25, 0.7555, 0.375, 0.7555, 0.5, 0.8029, 0.375, 0.8029, 0.375, 0.7555, 0.5, 0.7555, 0.5803, 0.4197, 0.75, 0.49, 0.75, 0.01, 0.5803, 0.08029, 0.51, 0.25, 0.25, 0.49, 0.25, 0.01, 0.08029, 0.08029, 0.01, 0.25, 0.08029, 0.4197, 0.01, 0.25, 0.08029, 0.08029, 0.01, 0.25, 0.375, 0.8029, 0.25, 0.8029, 0.25, 0.837, 0.375, 0.837, 0.25, 0.9185, 0.125, 0.9185, 0.125, 1.0, 0.25, 1.0, 0.125, 0.9185, 0.0, 0.9185, 0.0, 1.0, 0.125, 1.0, 0.125, 0.5, 0.0, 0.5, 0.0, 0.7555, 0.125, 0.7555, 0.25, 0.5, 0.125, 0.5, 0.125, 0.7555, 0.25, 0.7555, 0.375, 0.5, 0.25, 0.5, 0.25, 0.7555, 0.375, 0.7555, 0.5, 0.5, 0.375, 0.5, 0.375, 0.7555, 0.5, 0.7555, 0.5, 0.9185, 0.375, 0.9185, 0.375, 1.0, 0.5, 1.0, 0.375, 0.9185, 0.25, 0.9185, 0.25, 1.0, 0.375, 1.0, 0.25, 0.7555, 0.25, 0.7555, 0.375, 0.7555, 0.375, 0.7555, 0.5, 0.8029, 0.375, 0.8029, 0.375, 0.837, 0.5, 0.837, 0.25, 1.0, 0.25, 1.0, 0.25, 0.9185, 0.25, 0.9185, 0.25, 0.9185, 0.25, 0.9185, 0.25, 0.837, 0.25, 0.837, 0.25, 0.837, 0.25, 0.837, 0.25, 0.8029, 0.25, 0.7555, 0.25, 0.7555, 0.375, 0.837, 0.25, 0.837, 0.25, 0.9185, 0.375, 0.9185, 0.375, 0.7555, 0.375, 0.7555, 0.5, 0.7555, 0.5, 0.7555, 0.5, 0.837, 0.375, 0.837, 0.375, 0.9185, 0.5, 0.9185, 0.125, 0.7555, 0.0, 0.7555, 0.0, 0.837, 0.125, 0.837, 0.125, 0.837, 0.0, 0.837, 0.0, 0.9185, 0.125, 0.9185, 0.25, 0.7555, 0.125, 0.7555, 0.125, 0.837, 0.25, 0.837, 0.25, 0.837, 0.125, 0.837, 0.125, 0.9185, 0.25, 0.9185, 0.375, 0.8029, 0.375, 0.7555, 0.25, 0.7555, 0.25, 0.8029, 0.5, 0.8029, 0.5, 0.7555, 0.375, 0.7555, 0.375, 0.8029, 0.5803, 0.4197, 0.51, 0.25, 0.5803, 0.08029, 0.75, 0.01, 0.75, 0.49])
me_cylinder_002.use_remesh_fix_poles = True
me_cylinder_002.use_remesh_preserve_attributes = False
me_cylinder_002.update()
me_plane = bpy.data.meshes.new('Plane')
me_plane.from_pydata([(-1.0, -1.0, 0.0), (1.0, -1.0, 0.0), (-1.0, 1.0, 0.0), (1.0, 1.0, 0.0), (-1.0, -1.0, 0.2552), (1.0, -1.0, 0.2552), (-1.0, 1.0, 0.2552), (1.0, 1.0, 0.2552)], [], [(0, 2, 3, 1), (4, 5, 7, 6), (1, 3, 7, 5), (2, 0, 4, 6), (3, 2, 6, 7), (0, 1, 5, 4)])
_uv = me_plane.uv_layers.new(name='UVMap')
_uv.uv.foreach_set('vector', [0.0, 0.0, 0.0, 1.0, 1.0, 1.0, 1.0, 0.0, 0.0, 0.0, 1.0, 0.0, 1.0, 1.0, 0.0, 1.0, 1.0, 0.0, 1.0, 1.0, 1.0, 1.0, 1.0, 0.0, 0.0, 1.0, 0.0, 0.0, 0.0, 0.0, 0.0, 1.0, 1.0, 1.0, 0.0, 1.0, 0.0, 1.0, 1.0, 1.0, 0.0, 0.0, 1.0, 0.0, 1.0, 0.0, 0.0, 0.0])
me_plane.use_remesh_fix_poles = True
me_plane.use_remesh_preserve_attributes = False
me_plane.update()
me_cube_002 = bpy.data.meshes.new('Cube.002')
me_cube_002.from_pydata([(0.4234, 0.1345, 0.7331), (0.1144, 0.3655, 0.7277), (0.2528, 0.5704, 1.01), (0.5682, 0.3365, 1.015), (0.1937, -0.2541, 1.215), (-0.2389, 0.1088, 1.057), (-0.02977, 0.5079, 1.362), (0.4674, 0.1444, 1.368), (-0.4274, 0.354, 1.381), (-0.003841, 0.4272, 1.905), (-0.4077, 0.2677, 1.769), (-0.3732, -0.121, 1.96), (-0.3783, 0.1912, 2.067), (-0.05792, 0.1901, 2.225), (-0.002001, -0.1553, 2.249), (0.2952, 0.222, 2.104), (0.2998, -0.1379, 2.17), (0.2406, 0.3157, 1.925), (0.4348, -0.07987, 1.998), (-0.5332, 0.8277, 2.111), (-0.3736, 0.9045, 2.05), (-0.2844, 0.7476, 2.096), (-0.444, 0.6708, 2.157), (-0.6981, 0.4941, 3.02), (-0.6413, 0.6688, 2.897), (-0.4381, 0.6639, 2.984), (-0.4949, 0.4893, 3.107), (-0.6227, 0.737, 1.856), (-0.4062, 0.8586, 1.81), (-0.2847, 0.6707, 1.922), (-0.5011, 0.5491, 1.968), (0.1528, 0.5606, 3.189), (0.1621, 0.4188, 3.258), (0.00508, 0.4054, 3.251), (-0.004199, 0.5472, 3.183), (0.3587, 0.661, 2.623), (0.4473, 0.5795, 2.699), (0.3367, 0.5032, 2.746), (0.2481, 0.5846, 2.67), (-0.597, 0.1777, 2.67), (-0.5278, 0.4231, 2.522), (-0.2562, 0.4158, 2.637), (-0.3254, 0.1704, 2.785), (0.218, 0.3625, 2.709), (0.2302, 0.1715, 2.811), (0.01412, 0.1547, 2.805), (0.001927, 0.3456, 2.703), (0.3856, 0.4078, 2.249), (0.5037, 0.2723, 2.328), (0.359, 0.2067, 2.44), (0.2409, 0.3421, 2.361), (-0.6816, 0.3427, 2.879), (-0.6069, 0.5776, 2.718), (-0.3359, 0.571, 2.833), (-0.4105, 0.3361, 2.995), (-0.5505, 0.572, 1.606), (-0.3207, 0.7255, 1.6), (-0.2252, 0.5846, 1.796), (-0.4507, 0.4291, 1.801), (0.1943, 0.4888, 2.974), (0.2066, 0.3003, 3.067), (-0.002869, 0.2826, 3.058), (-0.01515, 0.4711, 2.966), (0.3813, 0.5637, 2.447), (0.4991, 0.4516, 2.545), (0.3524, 0.3561, 2.615), (0.2346, 0.4681, 2.517), (-0.496, 0.02071, 2.423), (-0.4409, 0.2811, 2.3), (-0.1717, 0.2741, 2.417), (-0.2189, 0.01471, 2.539), (0.248, 0.2558, 2.481), (0.2632, 0.03411, 2.593), (0.02117, 0.02001, 2.588), (0.002187, 0.2407, 2.477), (0.3129, 0.3613, 2.041), (0.461, 0.1012, 2.104), (0.2666, 0.07077, 2.347), (0.1005, 0.3013, 2.253), (0.4328, -0.003104, 2.059), (0.09719, -0.01835, 2.248), (-0.04413, 0.2798, 2.16), (-0.04119, -0.1079, 1.012), (0.4347, -0.07298, 1.269), (-0.1732, 0.3595, 1.1), (0.3089, 0.3515, 1.386), (0.1708, 0.3725, 1.715), (0.3875, 0.1338, 1.705), (0.349, 0.007558, 2.133), (-0.306, 0.8398, 2.083), (0.2905, -0.221, 1.729), (0.1836, -0.1895, 2.212), (0.08818, -0.275, 1.761), (-0.1926, -0.1944, 2.117), (-0.119, -0.2495, 1.555), (-0.3326, -0.04984, 1.459), (-0.2995, 0.448, 1.316), (-0.3726, 0.2175, 1.257), (-0.349, 0.6971, 2.147), (-0.5002, 0.7473, 2.16), (-0.03853, 0.5243, 1.639), (0.1401, 0.3636, 1.989), (0.4414, 0.4939, 1.029), (0.148, 0.1749, 2.235), (-0.1077, 0.295, 2.025), (0.1659, 0.5139, 0.8505), (0.2713, 0.2514, 0.6775), (-0.246, 0.2489, 2.107), (-0.4381, 0.05521, 2.072), (-0.3767, 0.2174, 1.93), (-0.433, 0.07945, 1.822), (-0.4601, 0.2813, 1.559), (-0.2556, 0.3762, 1.828), (0.5468, 0.2314, 0.856), (0.2468, -0.04011, 2.18), (0.3865, 0.0797, 2.102), (-0.06081, 0.3669, 1.998), (0.03405, 0.0785, 2.204), (0.008311, 0.1013, 2.23), (-0.4573, 0.89, 2.095), (-0.6071, 0.4815, 3.088), (-0.4486, 0.585, 3.066), (-0.5378, 0.6944, 2.938), (-0.6963, 0.5909, 2.96), (0.07208, 0.5765, 3.193), (-0.01799, 0.4819, 3.231), (0.08339, 0.4036, 3.277), (0.1735, 0.4983, 3.239), (0.2923, 0.6406, 2.649), (0.2789, 0.5444, 2.724), (0.4003, 0.5413, 2.742), (0.4137, 0.6375, 2.667), (0.3546, -0.04344, 0.8259), (-0.04053, 0.2586, 0.8021), (0.1454, 0.5493, 1.132), (0.5561, 0.2428, 1.146), (-0.5941, 0.8018, 2.012), (-0.3892, 0.9053, 1.945), (-0.5372, 0.833, 1.812), (-0.2738, 0.712, 2.02), (-0.3049, 0.7874, 1.857), (-0.4788, 0.6085, 2.086), (-0.3701, 0.5747, 1.966), (-0.6025, 0.6202, 1.92), (-0.6405, 0.2596, 2.778), (-0.6951, 0.4614, 2.777), (-0.5682, 0.4989, 2.622), (-0.6133, 0.3018, 2.575), (-0.4574, 0.6184, 2.745), (-0.297, 0.492, 2.738), (-0.3791, 0.4655, 2.552), (-0.3224, 0.4523, 2.936), (-0.3693, 0.2526, 2.893), (-0.2399, 0.2917, 2.733), (-0.56, 0.2954, 2.967), (-0.4741, 0.128, 2.755), (-0.7117, 0.4247, 2.97), (-0.6393, 0.6478, 2.813), (-0.38, 0.6416, 2.924), (-0.4523, 0.4185, 3.081), (-0.4861, 0.4735, 1.494), (-0.4539, 0.6754, 1.566), (-0.2242, 0.6317, 1.494), (-0.2303, 0.6841, 1.697), (-0.1683, 0.5345, 1.76), (-0.3196, 0.4803, 1.835), (-0.4205, 0.3715, 1.747), (-0.5433, 0.4716, 1.705), (-0.6027, 0.6587, 1.72), (-0.3832, 0.7984, 1.698), (-0.2667, 0.6281, 1.851), (-0.4857, 0.4882, 1.873), (0.2057, 0.4237, 2.838), (0.2397, 0.3978, 3.022), (0.2178, 0.2358, 2.933), (0.2646, 0.2701, 2.761), (0.1041, 0.2561, 3.08), (0.007529, 0.2187, 2.926), (0.1244, 0.1273, 2.827), (-0.04828, 0.3736, 3.011), (-0.004601, 0.4065, 2.831), (-0.0325, 0.247, 2.753), (0.08726, 0.5153, 2.953), (0.1077, 0.3899, 2.687), (0.1795, 0.5454, 3.104), (0.1914, 0.3645, 3.191), (-0.009049, 0.3474, 3.183), (-0.02088, 0.5284, 3.096), (0.3912, 0.4811, 2.343), (0.4677, 0.5256, 2.483), (0.5084, 0.3609, 2.432), (0.4718, 0.3524, 2.268), (0.4478, 0.3829, 2.598), (0.363, 0.2784, 2.519), (0.4535, 0.2141, 2.399), (0.266, 0.3942, 2.579), (0.2458, 0.3986, 2.43), (0.2728, 0.2621, 2.421), (0.2859, 0.5369, 2.464), (0.2911, 0.4003, 2.29), (0.3689, 0.6367, 2.548), (0.4819, 0.5323, 2.644), (0.3409, 0.4357, 2.705), (0.2279, 0.5401, 2.609), (-0.4373, -0.05772, 2.271), (-0.5197, 0.1521, 2.34), (-0.4027, 0.2183, 2.187), (-0.2967, 0.3263, 2.335), (-0.1354, 0.2136, 2.313), (-0.1441, 0.1432, 2.5), (-0.1439, -0.06273, 2.405), (-0.04462, 0.04126, 2.335), (-0.367, -0.03102, 2.504), (-0.5493, 0.09885, 2.552), (-0.4844, 0.3509, 2.413), (-0.2125, 0.3434, 2.528), (-0.2765, 0.09144, 2.667), (0.2674, 0.207, 2.349), (0.3013, 0.1477, 2.538), (0.2846, -0.04882, 2.442), (0.1454, -0.01442, 2.612), (0.03298, -0.05767, 2.449), (-0.03405, 0.1276, 2.532), (0.0007187, 0.1955, 2.362), (0.1219, 0.2897, 2.458), (0.2319, 0.3079, 2.593), (0.2448, 0.1061, 2.704), (0.0157, 0.08955, 2.699), (0.002314, 0.2912, 2.588), (0.2768, 0.3385, 1.983), (0.4033, 0.2238, 2.088), (0.464, 0.01283, 2.074), (0.3763, 0.05624, 2.267), (0.1808, -0.004724, 2.3), (0.1719, 0.162, 2.344), (0.01468, 0.267, 2.253), (0.2027, 0.3344, 2.169), (0.3547, 0.3563, 2.166), (0.4782, 0.1912, 2.239), (0.3278, 0.1416, 2.388), (0.203, 0.3042, 2.313), (0.5332, 0.04908, 0.9874), (0.3912, 0.4473, 1.198), (0.2964, 0.2873, 1.614), (0.07517, 0.505, 3.266), (-0.5816, 0.6067, 3.035), (0.1998, -0.2568, 1.878), (-0.07146, -0.2628, 1.801), (-0.1791, -0.1706, 1.329), (-0.29, 0.3305, 1.196), (-0.01831, 0.4618, 0.9561), (0.08181, 0.4326, 1.768), (0.1241, 0.05945, 0.7472), (-0.3911, 0.806, 2.158), (0.3434, 0.6097, 2.719), (-0.248, 0.2995, 1.952), (-0.4223, 0.1206, 1.523), (-0.4285, 0.1041, 1.957), (0.1923, 0.05129, 2.186), (0.3821, -0.06684, 1.707), (-0.04189, 0.1963, 2.123), (0.3913, 0.4165, 0.8153), (-0.5127, 0.8907, 1.967), (-0.2924, 0.8286, 1.972), (-0.3541, 0.6243, 2.069), (-0.5744, 0.6864, 2.064), (-0.6552, 0.3805, 2.679), (-0.419, 0.5404, 2.651), (-0.2823, 0.371, 2.837), (-0.5185, 0.2112, 2.865), (-0.7247, 0.5383, 2.872), (-0.4965, 0.6875, 2.84), (-0.3678, 0.5297, 3.024), (-0.596, 0.3805, 3.056), (-0.3707, 0.5711, 1.448), (-0.1532, 0.6142, 1.629), (-0.2861, 0.4372, 1.796), (-0.4985, 0.392, 1.62), (-0.5148, 0.7605, 1.681), (-0.2838, 0.7394, 1.77), (-0.3543, 0.5262, 1.89), (-0.5854, 0.5473, 1.801), (0.2512, 0.333, 2.887), (0.115, 0.192, 2.948), (-0.03797, 0.3094, 2.877), (0.09828, 0.4503, 2.816), (0.223, 0.4589, 3.151), (0.09327, 0.3227, 3.205), (-0.05277, 0.4354, 3.139), (0.07699, 0.5716, 3.085), (0.477, 0.4364, 2.372), (0.4577, 0.2971, 2.492), (0.2772, 0.323, 2.49), (0.2965, 0.4623, 2.37), (0.4518, 0.6036, 2.586), (0.4325, 0.4652, 2.694), (0.2577, 0.4706, 2.67), (0.277, 0.6089, 2.561), (-0.472, 0.08288, 2.211), (-0.2656, 0.2669, 2.229), (-0.09254, 0.07641, 2.388), (-0.2944, -0.1112, 2.353), (-0.5679, 0.2263, 2.461), (-0.3364, 0.3944, 2.445), (-0.1934, 0.216, 2.619), (-0.425, 0.0479, 2.635), (0.3237, 0.07927, 2.394), (0.1651, -0.0993, 2.462), (-0.02923, 0.06989, 2.412), (0.1315, 0.2421, 2.343), (0.2814, 0.2101, 2.649), (0.1327, 0.06001, 2.722), (-0.034, 0.1872, 2.643), (0.1147, 0.3373, 2.57), (0.313, -0.0236, 2.213), (0.08567, 0.1042, 2.303), (0.4433, 0.2824, 2.178), (0.4252, 0.1369, 2.329), (0.2386, 0.2125, 2.378), (0.2573, 0.3584, 2.228)], [(17, 229), (229, 75)], [(7, 83, 241, 135), (83, 4, 132, 241), (241, 132, 0, 113), (135, 241, 113, 3), (6, 85, 242, 134), (85, 7, 135, 242), (242, 135, 3, 102), (134, 242, 102, 2), (6, 86, 243, 85), (15, 87, 243, 86), (7, 85, 243, 87), (34, 125, 244, 124), (125, 33, 126, 244), (244, 126, 32, 127), (124, 244, 127, 31), (26, 121, 245, 120), (121, 25, 122, 245), (245, 122, 24, 123), (120, 245, 123, 23), (16, 91, 246, 90), (14, 92, 246, 91), (4, 90, 246, 92), (14, 93, 247, 92), (11, 94, 247, 93), (4, 92, 247, 94), (11, 95, 248, 94), (5, 82, 248, 95), (4, 94, 248, 82), (8, 96, 249, 97), (6, 84, 249, 96), (5, 97, 249, 84), (5, 84, 250, 133), (84, 6, 134, 250), (250, 134, 2, 105), (133, 250, 105, 1), (9, 101, 251, 100), (15, 86, 251, 101), (6, 100, 251, 86), (4, 82, 252, 132), (82, 5, 133, 252), (252, 133, 1, 106), (132, 252, 106, 0), (22, 98, 253, 99), (98, 21, 89, 253), (253, 89, 20, 119), (99, 253, 119, 19), (38, 129, 254, 128), (129, 37, 130, 254), (254, 130, 36, 131), (128, 254, 131, 35), (12, 107, 255, 109), (107, 13, 104, 255), (255, 104, 9, 112), (109, 255, 112, 10), (10, 111, 256, 110), (111, 8, 97, 256), (256, 97, 5, 95), (110, 256, 95, 11), (12, 109, 257, 108), (10, 110, 257, 109), (11, 108, 257, 110), (15, 115, 258, 103), (115, 79, 114, 258), (258, 114, 80, 117), (103, 258, 117, 13), (16, 90, 259, 88), (90, 4, 83, 259), (259, 83, 7, 87), (88, 259, 87, 15), (13, 117, 260, 104), (117, 80, 118, 260), (260, 118, 81, 116), (104, 260, 116, 9), (0, 106, 261, 113), (106, 1, 105, 261), (261, 105, 2, 102), (113, 261, 102, 3), (19, 119, 262, 136), (119, 20, 137, 262), (262, 137, 28, 138), (136, 262, 138, 27), (20, 89, 263, 137), (89, 21, 139, 263), (263, 139, 29, 140), (137, 263, 140, 28), (21, 98, 264, 139), (98, 22, 141, 264), (264, 141, 30, 142), (139, 264, 142, 29), (22, 99, 265, 141), (99, 19, 136, 265), (265, 136, 27, 143), (141, 265, 143, 30), (51, 145, 266, 144), (145, 52, 146, 266), (266, 146, 40, 147), (144, 266, 147, 39), (52, 148, 267, 146), (148, 53, 149, 267), (267, 149, 41, 150), (146, 267, 150, 40), (53, 151, 268, 149), (151, 54, 152, 268), (268, 152, 42, 153), (149, 268, 153, 41), (54, 154, 269, 152), (154, 51, 144, 269), (269, 144, 39, 155), (152, 269, 155, 42), (23, 123, 270, 156), (123, 24, 157, 270), (270, 157, 52, 145), (156, 270, 145, 51), (24, 122, 271, 157), (122, 25, 158, 271), (271, 158, 53, 148), (157, 271, 148, 52), (25, 121, 272, 158), (121, 26, 159, 272), (272, 159, 54, 151), (158, 272, 151, 53), (26, 120, 273, 159), (120, 23, 156, 273), (273, 156, 51, 154), (159, 273, 154, 54), (55, 161, 274, 160), (161, 56, 162, 274), (274, 162, 6, 96), (160, 274, 96, 8), (56, 163, 275, 162), (163, 57, 164, 275), (275, 164, 9, 100), (162, 275, 100, 6), (57, 165, 276, 164), (165, 58, 166, 276), (276, 166, 10, 112), (164, 276, 112, 9), (58, 167, 277, 166), (167, 55, 160, 277), (277, 160, 8, 111), (166, 277, 111, 10), (27, 138, 278, 168), (138, 28, 169, 278), (278, 169, 56, 161), (168, 278, 161, 55), (28, 140, 279, 169), (140, 29, 170, 279), (279, 170, 57, 163), (169, 279, 163, 56), (29, 142, 280, 170), (142, 30, 171, 280), (280, 171, 58, 165), (170, 280, 165, 57), (30, 143, 281, 171), (143, 27, 168, 281), (281, 168, 55, 167), (171, 281, 167, 58), (59, 173, 282, 172), (173, 60, 174, 282), (282, 174, 44, 175), (172, 282, 175, 43), (60, 176, 283, 174), (176, 61, 177, 283), (283, 177, 45, 178), (174, 283, 178, 44), (61, 179, 284, 177), (179, 62, 180, 284), (284, 180, 46, 181), (177, 284, 181, 45), (62, 182, 285, 180), (182, 59, 172, 285), (285, 172, 43, 183), (180, 285, 183, 46), (31, 127, 286, 184), (127, 32, 185, 286), (286, 185, 60, 173), (184, 286, 173, 59), (32, 126, 287, 185), (126, 33, 186, 287), (287, 186, 61, 176), (185, 287, 176, 60), (33, 125, 288, 186), (125, 34, 187, 288), (288, 187, 62, 179), (186, 288, 179, 61), (34, 124, 289, 187), (124, 31, 184, 289), (289, 184, 59, 182), (187, 289, 182, 62), (63, 189, 290, 188), (189, 64, 190, 290), (290, 190, 48, 191), (188, 290, 191, 47), (64, 192, 291, 190), (192, 65, 193, 291), (291, 193, 49, 194), (190, 291, 194, 48), (65, 195, 292, 193), (195, 66, 196, 292), (292, 196, 50, 197), (193, 292, 197, 49), (66, 198, 293, 196), (198, 63, 188, 293), (293, 188, 47, 199), (196, 293, 199, 50), (35, 131, 294, 200), (131, 36, 201, 294), (294, 201, 64, 189), (200, 294, 189, 63), (36, 130, 295, 201), (130, 37, 202, 295), (295, 202, 65, 192), (201, 295, 192, 64), (37, 129, 296, 202), (129, 38, 203, 296), (296, 203, 66, 195), (202, 296, 195, 65), (38, 128, 297, 203), (128, 35, 200, 297), (297, 200, 63, 198), (203, 297, 198, 66), (67, 205, 298, 204), (205, 68, 206, 298), (298, 206, 12, 108), (204, 298, 108, 11), (68, 207, 299, 206), (207, 69, 208, 299), (299, 208, 13, 107), (206, 299, 107, 12), (69, 209, 300, 208), (209, 70, 210, 300), (300, 210, 14, 211), (208, 300, 211, 13), (70, 212, 301, 210), (212, 67, 204, 301), (301, 204, 11, 93), (210, 301, 93, 14), (39, 147, 302, 213), (147, 40, 214, 302), (302, 214, 68, 205), (213, 302, 205, 67), (40, 150, 303, 214), (150, 41, 215, 303), (303, 215, 69, 207), (214, 303, 207, 68), (41, 153, 304, 215), (153, 42, 216, 304), (304, 216, 70, 209), (215, 304, 209, 69), (42, 155, 305, 216), (155, 39, 213, 305), (305, 213, 67, 212), (216, 305, 212, 70), (71, 218, 306, 217), (218, 72, 219, 306), (306, 219, 16, 88), (217, 306, 88, 15), (72, 220, 307, 219), (220, 73, 221, 307), (307, 221, 14, 91), (219, 307, 91, 16), (73, 222, 308, 221), (222, 74, 223, 308), (308, 223, 13, 211), (221, 308, 211, 14), (74, 224, 309, 223), (224, 71, 217, 309), (309, 217, 15, 103), (223, 309, 103, 13), (43, 175, 310, 225), (175, 44, 226, 310), (310, 226, 72, 218), (225, 310, 218, 71), (44, 178, 311, 226), (178, 45, 227, 311), (311, 227, 73, 220), (226, 311, 220, 72), (45, 181, 312, 227), (181, 46, 228, 312), (312, 228, 74, 222), (227, 312, 222, 73), (46, 183, 313, 228), (183, 43, 225, 313), (313, 225, 71, 224), (228, 313, 224, 74), (76, 232, 314, 231), (232, 77, 233, 314), (314, 233, 80, 114), (231, 314, 114, 79), (77, 234, 315, 233), (234, 78, 235, 315), (315, 235, 81, 118), (233, 315, 118, 80), (47, 191, 316, 237), (191, 48, 238, 316), (316, 238, 76, 230), (237, 316, 230, 75), (48, 194, 317, 238), (194, 49, 239, 317), (317, 239, 77, 232), (238, 317, 232, 76), (49, 197, 318, 239), (197, 50, 240, 318), (318, 240, 78, 234), (239, 318, 234, 77), (50, 199, 319, 240), (199, 47, 237, 319), (319, 237, 75, 236), (240, 319, 236, 78)])
me_cube_002.use_remesh_fix_poles = True
me_cube_002.use_remesh_preserve_attributes = False
me_cube_002.update()

# ---- objects
ob_cube = bpy.data.objects.new('Cube', me_cube)
ob_light = bpy.data.objects.new('Light', light_light)
ob_camera = bpy.data.objects.new('Camera', cam_camera)
ob_cube_001 = bpy.data.objects.new('Cube.001', me_cube_001)
ob_cylinder = bpy.data.objects.new('Cylinder', me_cylinder_001)
ob_cylinder_001 = bpy.data.objects.new('Cylinder.001', me_cylinder_002)
ob_plane = bpy.data.objects.new('Plane', me_plane)
ob_cube_002 = bpy.data.objects.new('Cube.002', me_cube_002)
ob_light_001 = bpy.data.objects.new('Light.001', light_light_001)

# ---- transforms, parenting, visibility, modifiers, constraints
ob_cube.location = (4.554, 0.008656, 2.398)
ob_cube.rotation_euler = (-0.011, 0.001394, 1.418e-05)
ob_cube.lock_rotations_4d = False
ob_cube.empty_display_type = 'ARROWS'
ob_cube.lineart.crease_threshold = 0.0
_m = ob_cube.modifiers.new('Mirror', 'MIRROR')
_m.use_clip = True
ob_light.location = (15.01, 4.797, -2.428)
ob_light.rotation_euler = (0.6503, 0.05522, 1.866)
ob_light.lock_rotations_4d = False
ob_light.empty_display_type = 'ARROWS'
ob_light.color = (0.0, 0.0, 0.0, 0.0)
ob_light.lineart.crease_threshold = 0.0
ob_camera.location = (11.91, -6.926, 4.958)
ob_camera.rotation_euler = (1.109, 0.0, 0.8149)
ob_camera.lock_rotations_4d = False
ob_camera.empty_display_type = 'ARROWS'
ob_camera.color = (0.0, 0.0, 0.0, 0.0)
ob_camera.display_type = 'WIRE'
ob_camera.lineart.crease_threshold = 0.0
ob_cube_001.location = (-5.194, 0.0, 0.0)
ob_cube_001.lock_rotations_4d = False
ob_cube_001.empty_display_type = 'ARROWS'
ob_cube_001.lineart.crease_threshold = 0.0
_m = ob_cube_001.modifiers.new('Mirror', 'MIRROR')
_m.use_clip = True
ob_cylinder.location = (4.235, -0.1747, 0.2182)
ob_cylinder.rotation_euler = (-0.01765, -0.002659, 1.605e-05)
ob_cylinder.scale = (-0.1061, -0.1061, -0.2413)
ob_cylinder_001.location = (4.83, -0.1529, 0.2091)
ob_cylinder_001.rotation_euler = (0.003499, 0.0003903, 3.488e-05)
ob_cylinder_001.scale = (-0.1061, -0.1061, -0.2413)
ob_plane.location = (4.541, 1.078, 1.989)
ob_plane.rotation_euler = (0.005091, -0.0005499, -0.0002524)
ob_plane.scale = (0.5613, 0.5613, 0.5613)
ob_cube_002.location = (5.151, 0.2822, 2.005)
ob_cube_002.rotation_euler = (-10.82, 0.5533, -2.882)
ob_cube_002.scale = (0.2242, 0.2242, 0.2242)
ob_light_001.location = (16.17, 10.93, 6.436)
ob_light_001.rotation_euler = (0.6503, 0.05522, 1.866)
ob_light_001.lock_rotations_4d = False
ob_light_001.empty_display_type = 'ARROWS'
ob_light_001.color = (0.0, 0.0, 0.0, 0.0)
ob_light_001.lineart.crease_threshold = 0.0

# ---- collection membership
col_collection.objects.link(ob_cube)
col_collection.objects.link(ob_light)
col_collection.objects.link(ob_camera)
col_collection.objects.link(ob_cube_001)
col_collection.objects.link(ob_cylinder)
col_collection.objects.link(ob_cylinder_001)
col_collection.objects.link(ob_plane)
col_collection.objects.link(ob_cube_002)
col_collection.objects.link(ob_light_001)

# ---- scene / render settings (as saved in the file)
scene.camera = ob_camera
scene.frame_start = 1; scene.frame_end = 80; scene.frame_set(3)
scene.render.engine = 'BLENDER_EEVEE_NEXT'
scene.cycles.use_denoising = False
scene.cycles.samples = 128
scene.cycles.sampling_pattern = 'TABULATED_SOBOL'
scene.cycles.use_adaptive_sampling = False
scene.cycles.use_light_tree = False
scene.view_settings.view_transform = 'Filmic'
bpy.context.view_layer.update()

